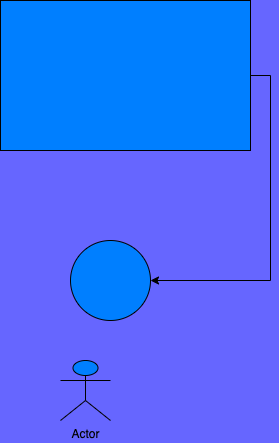

The diagram above was exported from draw.io. Its source (the exported page's mxGraphModel, read from the mxfile embedded in the PNG):
<mxGraphModel dx="760" dy="784" grid="1" gridSize="10" guides="1" tooltips="1" connect="1" arrows="1" fold="1" page="1" pageScale="1" pageWidth="850" pageHeight="1100" background="#6666FF" math="0" shadow="0">
  <root>
    <mxCell id="0" />
    <mxCell id="1" parent="0" />
    <mxCell id="4" style="edgeStyle=orthogonalEdgeStyle;rounded=0;orthogonalLoop=1;jettySize=auto;html=1;exitX=1;exitY=0.5;exitDx=0;exitDy=0;entryX=1;entryY=0.5;entryDx=0;entryDy=0;" edge="1" parent="1" source="2" target="3">
      <mxGeometry relative="1" as="geometry" />
    </mxCell>
    <mxCell id="2" value="" style="rounded=0;whiteSpace=wrap;html=1;fillColor=#007FFF;" vertex="1" parent="1">
      <mxGeometry x="60" y="60" width="250" height="150" as="geometry" />
    </mxCell>
    <mxCell id="3" value="" style="ellipse;whiteSpace=wrap;html=1;aspect=fixed;fillColor=#007FFF;" vertex="1" parent="1">
      <mxGeometry x="130" y="300" width="80" height="80" as="geometry" />
    </mxCell>
    <mxCell id="5" value="Actor" style="shape=umlActor;verticalLabelPosition=bottom;verticalAlign=top;html=1;outlineConnect=0;fillColor=#007FFF;" vertex="1" parent="1">
      <mxGeometry x="120" y="420" width="50" height="60" as="geometry" />
    </mxCell>
  </root>
</mxGraphModel>